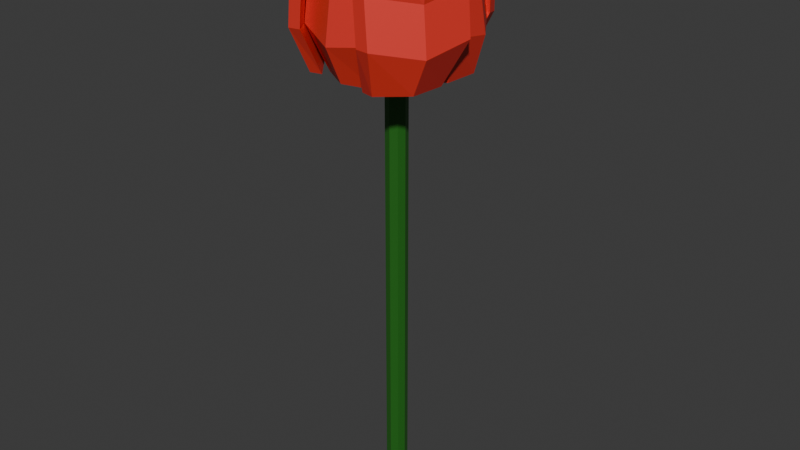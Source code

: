 # Source: Rose.blend  (saved by Blender 4.5.90; exported with 4.5.12 LTS)
import bpy
from mathutils import Matrix  # noqa: F401  (used for matrix-valued properties, if any)

bpy.ops.wm.read_factory_settings(use_empty=True)
scene = bpy.context.scene
scene.name = 'Scene'

# ---- collections
col_collection = bpy.data.collections.new('Collection'); scene.collection.children.link(col_collection)

# ---- materials (node trees are filled in below, after node groups)
mat_material_001 = bpy.data.materials.new('Material.001')
mat_material_002 = bpy.data.materials.new('Material.002')

# ---- material node trees
mat_material_001.use_nodes = True; mat_material_001.node_tree.nodes.clear()
_N = mat_material_001.node_tree.nodes; _L = mat_material_001.node_tree.links
n0 = _N.new('ShaderNodeBsdfPrincipled'); n0.name = 'Principled BSDF'; n0.location = (-200, 100)
n0.inputs[0].default_value = (0.8002, 0.03975, 0.0275, 1.0)
n1 = _N.new('ShaderNodeOutputMaterial'); n1.name = 'Material Output'; n1.location = (200, 100)
_L.new(n0.outputs[0], n1.inputs[0])
n1.is_active_output = True
mat_material_002.use_nodes = True; mat_material_002.node_tree.nodes.clear()
_N = mat_material_002.node_tree.nodes; _L = mat_material_002.node_tree.links
n0 = _N.new('ShaderNodeBsdfPrincipled'); n0.name = 'Principled BSDF'; n0.location = (-200, 100)
n0.inputs[0].default_value = (0.01883, 0.1434, 0.01271, 1.0)
n1 = _N.new('ShaderNodeOutputMaterial'); n1.name = 'Material Output'; n1.location = (200, 100)
_L.new(n0.outputs[0], n1.inputs[0])
n1.is_active_output = True

# ---- world
world_world = bpy.data.worlds.new('World'); scene.world = world_world
world_world.use_nodes = True; world_world.node_tree.nodes.clear()
_N = world_world.node_tree.nodes; _L = world_world.node_tree.links
n0 = _N.new('ShaderNodeOutputWorld'); n0.name = 'World Output'; n0.location = (200, 100)
n1 = _N.new('ShaderNodeBackground'); n1.name = 'Background'; n1.location = (-200, 100)
n1.inputs[0].default_value = (0.05088, 0.05088, 0.05088, 1.0)
_L.new(n1.outputs[0], n0.inputs[0])
n0.is_active_output = True
world_world.color = (0.05088, 0.05088, 0.05088)
world_world.sun_shadow_jitter_overblur = 0.0

# ---- meshes
me_cube_019 = bpy.data.meshes.new('Cube.019')
me_cube_019.from_pydata([(-1.0, -1.0, -1.0), (-1.0, -1.0, 1.0), (-1.0, 1.0, -1.0), (-1.0, 1.0, 1.0), (1.0, -1.0, -1.0), (1.0, -1.0, 1.0), (1.0, 1.0, -1.0), (1.0, 1.0, 1.0), (1.019e-08, 1.342, -1.0), (1.019e-08, 1.342, 1.0), (1.019e-08, -1.342, -1.0), (1.019e-08, -1.342, 1.0), (-1.342, 0.0, -1.0), (-1.342, 0.0, 1.0), (1.342, 0.0, -1.0), (1.342, 0.0, 1.0), (1.019e-08, 0.0, 1.0), (1.019e-08, 0.0, -1.0), (4.513, 8.063, 0.9196), (6.463, 12.19, 1.438), (4.889, 6.376, 0.927), (7.024, 10.43, 1.43), (-3.744, 8.279, 0.9197), (-5.455, 12.51, 1.438), (-4.219, 6.615, 0.9272), (-6.122, 10.78, 1.43), (0.3772, 8.146, 0.9198), (0.4985, 12.41, 1.458), (0.421, 9.822, 0.9123), (0.5443, 14.16, 1.467), (6.403, 10.0, 1.279), (6.966, 8.314, 1.287), (-6.181, 8.658, 1.287), (-5.515, 10.32, 1.279), (0.4752, 11.67, 1.239), (0.4357, 10.14, 1.279), (6.962, 8.313, 1.102), (-6.184, 8.657, 1.103), (-5.518, 10.32, 1.095), (0.4717, 11.66, 1.054), (0.4324, 10.14, 1.095), (6.4, 10.0, 1.095), (-3.362, -2.339, 0.9976), (-4.649, -3.675, 1.371), (-3.657, -1.15, 0.9976), (-5.075, -2.486, 1.36), (2.44, -2.339, 0.9976), (3.726, -3.675, 1.371), (2.743, -1.15, 0.9976), (4.163, -2.486, 1.36), (-0.4562, -2.321, 0.9976), (-0.4562, -3.657, 1.386), (-0.4562, -3.51, 0.9976), (-0.4562, -4.846, 1.397), (-4.649, -2.633, 1.254), (-5.075, -1.444, 1.254), (4.163, -1.444, 1.254), (3.726, -2.633, 1.254), (-0.4562, -3.804, 1.231), (-0.4562, -2.615, 1.254), (-5.075, -2.002, 1.126), (4.163, -2.002, 1.126), (3.726, -3.191, 1.126), (-0.4562, -4.362, 1.102), (-0.4562, -3.174, 1.126), (-4.649, -3.191, 1.126), (0.2126, -1.818, 1.088), (0.6934, -2.939, 1.334), (-0.583, -1.693, 1.088), (-0.1356, -2.894, 1.327), (1.694, 1.698, 1.088), (2.832, 2.136, 1.334), (1.051, 2.185, 1.088), (2.223, 2.704, 1.327), (0.9441, -0.05264, 1.088), (1.754, -0.3938, 1.343), (1.664, -0.3561, 1.088), (2.474, -0.6973, 1.351), (0.06192, -2.673, 1.257), (-0.767, -2.628, 1.257), (1.592, 2.97, 1.257), (2.201, 2.402, 1.257), (1.842, -0.4312, 1.242), (1.122, -0.1277, 1.257), (-0.4288, -2.77, 1.173), (1.93, 2.828, 1.173), (2.539, 2.26, 1.173), (2.181, -0.5737, 1.157), (1.46, -0.2702, 1.173), (0.4002, -2.816, 1.173), (-0.08767, 2.053, 1.076), (-0.5403, 3.056, 1.298), (0.6324, 1.953, 1.076), (0.2086, 3.029, 1.292), (-1.366, -1.145, 1.076), (-2.386, -1.56, 1.298), (-0.778, -1.574, 1.076), (-1.827, -2.062, 1.292), (-0.7184, 0.4471, 1.076), (-1.455, 0.7415, 1.307), (-1.373, 0.709, 1.076), (-2.11, 1.003, 1.313), (0.03402, 2.827, 1.229), (0.7829, 2.8, 1.229), (-1.253, -2.292, 1.229), (-1.811, -1.789, 1.229), (-1.535, 0.7737, 1.215), (-0.8804, 0.5119, 1.229), (0.4752, 2.923, 1.152), (-1.56, -2.169, 1.152), (-2.119, -1.666, 1.152), (-1.843, 0.8968, 1.138), (-1.188, 0.6349, 1.152), (-0.2737, 2.95, 1.152), (3.385, -1.448, 0.9976), (5.063, -2.241, 1.371), (2.353, -2.108, 0.9976), (4.073, -3.025, 1.36), (1.529, 4.049, 0.9976), (2.384, 5.695, 1.371), (0.3063, 3.956, 0.9976), (1.118, 5.729, 1.36), (2.439, 1.299, 0.9976), (3.705, 1.727, 1.386), (3.565, 1.679, 0.9976), (4.831, 2.107, 1.397), (4.075, -2.574, 1.254), (3.086, -3.358, 1.254), (0.1306, 5.395, 1.254), (1.396, 5.361, 1.254), (3.844, 1.773, 1.231), (2.718, 1.393, 1.254), (3.614, -3.179, 1.126), (0.6595, 5.574, 1.126), (1.925, 5.54, 1.126), (4.373, 1.952, 1.102), (3.247, 1.572, 1.126), (4.604, -2.396, 1.126), (-0.05053, 4.382, 0.9976), (-0.2957, 6.221, 1.371), (1.064, 3.874, 0.9976), (0.8998, 5.815, 1.36), (-3.66, -0.1614, 0.9976), (-5.506, -0.3369, 1.371), (-2.918, -1.138, 0.9976), (-4.847, -1.418, 1.36), (-1.845, 2.096, 0.9976), (-2.891, 2.927, 1.386), (-2.775, 2.835, 0.9976), (-3.821, 3.666, 1.397), (0.5202, 5.573, 1.254), (1.716, 5.167, 1.254), (-4.031, -2.067, 1.254), (-4.69, -0.9851, 1.254), (-3.005, 3.018, 1.231), (-2.075, 2.279, 1.254), (1.279, 5.514, 1.126), (-4.468, -1.719, 1.126), (-5.127, -0.6378, 1.126), (-3.442, 3.365, 1.102), (-2.512, 2.626, 1.126), (0.08304, 5.92, 1.126), (4.266, 5.082, 0.959), (6.064, 6.39, 1.407), (4.366, 3.617, 0.959), (6.319, 4.898, 1.394), (-2.584, 6.292, 0.959), (-3.823, 8.137, 1.407), (-3.19, 4.952, 0.959), (-4.587, 6.825, 1.394), (0.8317, 5.667, 0.959), (1.11, 7.244, 1.424), (1.08, 7.07, 0.959), (1.358, 8.648, 1.437), (5.847, 5.16, 1.266), (6.102, 3.668, 1.266), (-4.804, 5.595, 1.266), (-4.04, 6.907, 1.266), (1.141, 7.417, 1.239), (0.893, 6.014, 1.266), (6.218, 4.327, 1.113), (-4.688, 6.254, 1.113), (-3.924, 7.566, 1.113), (1.257, 8.076, 1.084), (1.009, 6.673, 1.113), (5.963, 5.819, 1.113), (2.145, -6.195, 0.959), (2.563, -8.38, 1.407), (0.7773, -5.662, 0.959), (1.105, -7.975, 1.394), (6.158, -0.5135, 0.959), (8.355, -0.1786, 1.407), (5.204, 0.6051, 0.959), (7.494, 1.071, 1.394), (4.138, -3.338, 0.959), (5.446, -4.262, 1.424), (5.302, -4.16, 0.959), (6.61, -5.084, 1.437), (1.543, -7.659, 1.266), (0.08431, -7.254, 1.266), (6.474, 1.792, 1.266), (7.335, 0.5421, 1.266), (5.59, -4.363, 1.239), (4.426, -3.541, 1.266), (0.631, -7.64, 1.113), (7.02, 1.406, 1.113), (7.882, 0.156, 1.113), (6.136, -4.749, 1.084), (4.972, -3.927, 1.113), (2.089, -8.045, 1.113), (-5.849, 1.081, 0.959), (-7.835, 2.081, 1.407), (-4.593, 1.841, 0.959), (-6.626, 2.991, 1.394), (-3.79, -5.563, 0.959), (-4.863, -7.509, 1.407), (-2.321, -5.488, 0.959), (-3.347, -7.588, 1.394), (-4.798, -2.24, 0.959), (-6.327, -2.714, 1.424), (-6.159, -2.662, 0.959), (-7.688, -3.136, 1.437), (-6.642, 2.451, 1.266), (-5.432, 3.36, 1.266), (-2.154, -7.218, 1.266), (-3.67, -7.14, 1.266), (-6.495, -2.766, 1.239), (-5.134, -2.345, 1.266), (-6.072, 3.162, 1.113), (-2.793, -7.417, 1.113), (-4.309, -7.338, 1.113), (-7.134, -2.964, 1.084), (-5.774, -2.543, 1.113), (-7.281, 2.253, 1.113), (-3.67, 7.993, 0.9154), (-4.292, 10.56, 1.447), (-2.017, 7.439, 0.9154), (-2.539, 10.16, 1.431), (-8.102, 1.022, 0.9154), (-10.69, 0.4984, 1.447), (-6.906, -0.2491, 0.9154), (-9.595, -0.9344, 1.431), (-5.869, 4.489, 0.9154), (-7.474, 5.509, 1.468), (-7.297, 5.396, 0.9154), (-8.901, 6.417, 1.483), (-3.04, 9.763, 1.28), (-1.287, 9.367, 1.28), (-8.343, -1.73, 1.28), (-9.437, -0.2974, 1.28), (-7.65, 5.621, 1.247), (-6.222, 4.713, 1.28), (-1.958, 9.794, 1.098), (-9.014, -1.304, 1.098), (-10.11, 0.1289, 1.098), (-8.32, 6.047, 1.064), (-6.892, 5.139, 1.098), (-3.711, 10.19, 1.098), (7.827, -0.4215, 0.9154), (10.22, -1.542, 1.447), (6.361, -1.365, 0.9154), (8.812, -2.662, 1.431), (5.161, 7.396, 0.9154), (6.371, 9.742, 1.447), (3.421, 7.259, 0.9154), (4.569, 9.785, 1.431), (6.469, 3.486, 0.9154), (8.268, 4.099, 1.468), (8.07, 4.032, 0.9154), (9.87, 4.645, 1.483), (8.814, -2.021, 1.28), (7.408, -3.141, 1.28), (3.165, 9.307, 1.28), (4.967, 9.263, 1.28), (8.466, 4.167, 1.247), (6.864, 3.621, 1.28), (8.16, -2.884, 1.098), (3.917, 9.563, 1.098), (5.719, 9.52, 1.098), (9.218, 4.423, 1.064), (7.617, 3.877, 1.098), (9.566, -1.764, 1.098), (-4.943, -5.959, 0.9154), (-7.061, -8.412, 1.447), (-5.081, -4.222, 0.9154), (-7.383, -6.644, 1.431), (3.206, -7.31, 0.9154), (4.7, -10.36, 1.447), (3.908, -5.711, 0.9154), (5.591, -8.794, 1.431), (-0.8578, -6.611, 0.9154), (-1.169, -9.364, 1.468), (-1.134, -8.28, 0.9154), (-1.445, -11.03, 1.483), (-6.819, -6.949, 1.28), (-7.141, -5.181, 1.28), (5.833, -7.331, 1.28), (4.943, -8.898, 1.28), (-1.203, -9.57, 1.247), (-0.9262, -7.901, 1.28), (-7.27, -5.965, 1.098), (5.703, -8.115, 1.098), (4.813, -9.682, 1.098), (-1.333, -10.35, 1.064), (-1.056, -8.685, 1.098), (-6.949, -7.733, 1.098), (4.232, -9.182, 0.9156), (6.251, -11.68, 1.447), (2.53, -8.804, 0.9158), (4.465, -11.47, 1.432), (7.916, -1.79, 0.9153), (11.57, -1.011, 1.447), (6.594, -0.6492, 0.9155), (10.33, 0.3008, 1.431), (6.055, -5.469, 0.9155), (8.894, -6.329, 1.468), (7.569, -6.223, 0.9153), (10.41, -7.084, 1.483), (4.905, -11.02, 1.281), (3.121, -10.8, 1.281), (8.986, 0.9656, 1.28), (10.22, -0.3459, 1.28), (9.056, -6.417, 1.247), (7.545, -5.663, 1.28), (3.812, -11.16, 1.098), (9.677, 0.615, 1.098), (10.91, -0.6965, 1.098), (9.747, -6.768, 1.063), (8.237, -6.014, 1.098), (5.597, -11.37, 1.098), (-9.251, 0.08988, 0.9173), (-12.62, 0.7304, 1.445), (-7.807, 1.061, 0.9208), (-11.21, 1.889, 1.432), (-6.432, -7.674, 0.9161), (-8.554, -10.48, 1.443), (-4.698, -7.503, 0.9194), (-6.726, -10.47, 1.43), (-7.816, -3.79, 0.9168), (-10.6, -4.889, 1.464), (-9.403, -4.366, 0.9133), (-12.21, -5.477, 1.476), (-10.93, 1.372, 1.281), (-9.549, 2.517, 1.284), (-5.061, -9.844, 1.282), (-6.86, -9.835, 1.279), (-10.4, -4.779, 1.244), (-8.869, -4.231, 1.28), (-9.964, 2.396, 1.101), (-5.476, -9.965, 1.099), (-7.276, -9.956, 1.095), (-10.81, -4.9, 1.059), (-9.284, -4.352, 1.096), (-11.34, 1.25, 1.097)], [], [(12, 13, 3, 2), (8, 9, 7, 6), (14, 15, 5, 4), (10, 11, 1, 0), (17, 14, 4, 10), (16, 13, 1, 11), (15, 16, 11, 5), (12, 17, 10, 0), (4, 5, 11, 10), (2, 3, 9, 8), (2, 8, 17, 12), (7, 9, 16, 15), (9, 3, 13, 16), (8, 6, 14, 17), (6, 7, 15, 14), (0, 1, 13, 12), (30, 19, 21, 31), (35, 27, 25, 32), (32, 25, 23, 33), (34, 29, 19, 30), (26, 24, 22, 28), (27, 21, 19, 29), (25, 27, 29, 23), (20, 26, 28, 18), (33, 23, 29, 34), (31, 21, 27, 35), (36, 31, 35, 40), (38, 33, 34, 39), (39, 34, 30, 41), (37, 32, 33, 38), (40, 35, 32, 37), (41, 30, 31, 36), (18, 41, 36, 20), (26, 40, 37, 24), (24, 37, 38, 22), (28, 39, 41, 18), (22, 38, 39, 28), (20, 36, 40, 26), (54, 43, 45, 55), (59, 51, 49, 56), (56, 49, 47, 57), (58, 53, 43, 54), (50, 48, 46, 52), (51, 45, 43, 53), (49, 51, 53, 47), (44, 50, 52, 42), (57, 47, 53, 58), (55, 45, 51, 59), (60, 55, 59, 64), (62, 57, 58, 63), (63, 58, 54, 65), (61, 56, 57, 62), (64, 59, 56, 61), (65, 54, 55, 60), (42, 65, 60, 44), (50, 64, 61, 48), (48, 61, 62, 46), (52, 63, 65, 42), (46, 62, 63, 52), (44, 60, 64, 50), (78, 67, 69, 79), (83, 75, 73, 80), (80, 73, 71, 81), (82, 77, 67, 78), (74, 72, 70, 76), (75, 69, 67, 77), (73, 75, 77, 71), (68, 74, 76, 66), (81, 71, 77, 82), (79, 69, 75, 83), (84, 79, 83, 88), (86, 81, 82, 87), (87, 82, 78, 89), (85, 80, 81, 86), (88, 83, 80, 85), (89, 78, 79, 84), (66, 89, 84, 68), (74, 88, 85, 72), (72, 85, 86, 70), (76, 87, 89, 66), (70, 86, 87, 76), (68, 84, 88, 74), (102, 91, 93, 103), (107, 99, 97, 104), (104, 97, 95, 105), (106, 101, 91, 102), (98, 96, 94, 100), (99, 93, 91, 101), (97, 99, 101, 95), (92, 98, 100, 90), (105, 95, 101, 106), (103, 93, 99, 107), (108, 103, 107, 112), (110, 105, 106, 111), (111, 106, 102, 113), (109, 104, 105, 110), (112, 107, 104, 109), (113, 102, 103, 108), (90, 113, 108, 92), (98, 112, 109, 96), (96, 109, 110, 94), (100, 111, 113, 90), (94, 110, 111, 100), (92, 108, 112, 98), (126, 115, 117, 127), (131, 123, 121, 128), (128, 121, 119, 129), (130, 125, 115, 126), (122, 120, 118, 124), (123, 117, 115, 125), (121, 123, 125, 119), (116, 122, 124, 114), (129, 119, 125, 130), (127, 117, 123, 131), (132, 127, 131, 136), (134, 129, 130, 135), (135, 130, 126, 137), (133, 128, 129, 134), (136, 131, 128, 133), (137, 126, 127, 132), (114, 137, 132, 116), (122, 136, 133, 120), (120, 133, 134, 118), (124, 135, 137, 114), (118, 134, 135, 124), (116, 132, 136, 122), (150, 139, 141, 151), (155, 147, 145, 152), (152, 145, 143, 153), (154, 149, 139, 150), (146, 144, 142, 148), (147, 141, 139, 149), (145, 147, 149, 143), (140, 146, 148, 138), (153, 143, 149, 154), (151, 141, 147, 155), (156, 151, 155, 160), (158, 153, 154, 159), (159, 154, 150, 161), (157, 152, 153, 158), (160, 155, 152, 157), (161, 150, 151, 156), (138, 161, 156, 140), (146, 160, 157, 144), (144, 157, 158, 142), (148, 159, 161, 138), (142, 158, 159, 148), (140, 156, 160, 146), (174, 163, 165, 175), (179, 171, 169, 176), (176, 169, 167, 177), (178, 173, 163, 174), (170, 168, 166, 172), (171, 165, 163, 173), (169, 171, 173, 167), (164, 170, 172, 162), (177, 167, 173, 178), (175, 165, 171, 179), (180, 175, 179, 184), (182, 177, 178, 183), (183, 178, 174, 185), (181, 176, 177, 182), (184, 179, 176, 181), (185, 174, 175, 180), (162, 185, 180, 164), (170, 184, 181, 168), (168, 181, 182, 166), (172, 183, 185, 162), (166, 182, 183, 172), (164, 180, 184, 170), (198, 187, 189, 199), (203, 195, 193, 200), (200, 193, 191, 201), (202, 197, 187, 198), (194, 192, 190, 196), (195, 189, 187, 197), (193, 195, 197, 191), (188, 194, 196, 186), (201, 191, 197, 202), (199, 189, 195, 203), (204, 199, 203, 208), (206, 201, 202, 207), (207, 202, 198, 209), (205, 200, 201, 206), (208, 203, 200, 205), (209, 198, 199, 204), (186, 209, 204, 188), (194, 208, 205, 192), (192, 205, 206, 190), (196, 207, 209, 186), (190, 206, 207, 196), (188, 204, 208, 194), (222, 211, 213, 223), (227, 219, 217, 224), (224, 217, 215, 225), (226, 221, 211, 222), (218, 216, 214, 220), (219, 213, 211, 221), (217, 219, 221, 215), (212, 218, 220, 210), (225, 215, 221, 226), (223, 213, 219, 227), (228, 223, 227, 232), (230, 225, 226, 231), (231, 226, 222, 233), (229, 224, 225, 230), (232, 227, 224, 229), (233, 222, 223, 228), (210, 233, 228, 212), (218, 232, 229, 216), (216, 229, 230, 214), (220, 231, 233, 210), (214, 230, 231, 220), (212, 228, 232, 218), (246, 235, 237, 247), (251, 243, 241, 248), (248, 241, 239, 249), (250, 245, 235, 246), (242, 240, 238, 244), (243, 237, 235, 245), (241, 243, 245, 239), (236, 242, 244, 234), (249, 239, 245, 250), (247, 237, 243, 251), (252, 247, 251, 256), (254, 249, 250, 255), (255, 250, 246, 257), (253, 248, 249, 254), (256, 251, 248, 253), (257, 246, 247, 252), (234, 257, 252, 236), (242, 256, 253, 240), (240, 253, 254, 238), (244, 255, 257, 234), (238, 254, 255, 244), (236, 252, 256, 242), (270, 259, 261, 271), (275, 267, 265, 272), (272, 265, 263, 273), (274, 269, 259, 270), (266, 264, 262, 268), (267, 261, 259, 269), (265, 267, 269, 263), (260, 266, 268, 258), (273, 263, 269, 274), (271, 261, 267, 275), (276, 271, 275, 280), (278, 273, 274, 279), (279, 274, 270, 281), (277, 272, 273, 278), (280, 275, 272, 277), (281, 270, 271, 276), (258, 281, 276, 260), (266, 280, 277, 264), (264, 277, 278, 262), (268, 279, 281, 258), (262, 278, 279, 268), (260, 276, 280, 266), (294, 283, 285, 295), (299, 291, 289, 296), (296, 289, 287, 297), (298, 293, 283, 294), (290, 288, 286, 292), (291, 285, 283, 293), (289, 291, 293, 287), (284, 290, 292, 282), (297, 287, 293, 298), (295, 285, 291, 299), (300, 295, 299, 304), (302, 297, 298, 303), (303, 298, 294, 305), (301, 296, 297, 302), (304, 299, 296, 301), (305, 294, 295, 300), (282, 305, 300, 284), (290, 304, 301, 288), (288, 301, 302, 286), (292, 303, 305, 282), (286, 302, 303, 292), (284, 300, 304, 290), (318, 307, 309, 319), (323, 315, 313, 320), (320, 313, 311, 321), (322, 317, 307, 318), (314, 312, 310, 316), (315, 309, 307, 317), (313, 315, 317, 311), (308, 314, 316, 306), (321, 311, 317, 322), (319, 309, 315, 323), (324, 319, 323, 328), (326, 321, 322, 327), (327, 322, 318, 329), (325, 320, 321, 326), (328, 323, 320, 325), (329, 318, 319, 324), (306, 329, 324, 308), (314, 328, 325, 312), (312, 325, 326, 310), (316, 327, 329, 306), (310, 326, 327, 316), (308, 324, 328, 314), (342, 331, 333, 343), (347, 339, 337, 344), (344, 337, 335, 345), (346, 341, 331, 342), (338, 336, 334, 340), (339, 333, 331, 341), (337, 339, 341, 335), (332, 338, 340, 330), (345, 335, 341, 346), (343, 333, 339, 347), (348, 343, 347, 352), (350, 345, 346, 351), (351, 346, 342, 353), (349, 344, 345, 350), (352, 347, 344, 349), (353, 342, 343, 348), (330, 353, 348, 332), (338, 352, 349, 336), (336, 349, 350, 334), (340, 351, 353, 330), (334, 350, 351, 340), (332, 348, 352, 338)])
me_cube_019.polygons.foreach_set('material_index', [1, 1, 1, 1, 1, 0, 0, 1, 1, 1, 1, 0, 0, 1, 1, 1, 0, 0, 0, 0, 0, 0, 0, 0, 0, 0, 0, 0, 0, 0, 0, 0, 0, 0, 0, 0, 0, 0, 0, 0, 0, 0, 0, 0, 0, 0, 0, 0, 0, 0, 0, 0, 0, 0, 0, 0, 0, 0, 0, 0, 0, 0, 0, 0, 0, 0, 0, 0, 0, 0, 0, 0, 0, 0, 0, 0, 0, 0, 0, 0, 0, 0, 0, 0, 0, 0, 0, 0, 0, 0, 0, 0, 0, 0, 0, 0, 0, 0, 0, 0, 0, 0, 0, 0, 0, 0, 0, 0, 0, 0, 0, 0, 0, 0, 0, 0, 0, 0, 0, 0, 0, 0, 0, 0, 0, 0, 0, 0, 0, 0, 0, 0, 0, 0, 0, 0, 0, 0, 0, 0, 0, 0, 0, 0, 0, 0, 0, 0, 0, 0, 0, 0, 0, 0, 0, 0, 0, 0, 0, 0, 0, 0, 0, 0, 0, 0, 0, 0, 0, 0, 0, 0, 0, 0, 0, 0, 0, 0, 0, 0, 0, 0, 0, 0, 0, 0, 0, 0, 0, 0, 0, 0, 0, 0, 0, 0, 0, 0, 0, 0, 0, 0, 0, 0, 0, 0, 0, 0, 0, 0, 0, 0, 0, 0, 0, 0, 0, 0, 0, 0, 0, 0, 0, 0, 0, 0, 0, 0, 0, 0, 0, 0, 0, 0, 0, 0, 0, 0, 0, 0, 0, 0, 0, 0, 0, 0, 0, 0, 0, 0, 0, 0, 0, 0, 0, 0, 0, 0, 0, 0, 0, 0, 0, 0, 0, 0, 0, 0, 0, 0, 0, 0, 0, 0, 0, 0, 0, 0, 0, 0, 0, 0, 0, 0, 0, 0, 0, 0, 0, 0, 0, 0, 0, 0, 0, 0, 0, 0, 0, 0, 0, 0, 0, 0, 0, 0, 0, 0, 0, 0, 0, 0, 0, 0, 0, 0, 0, 0, 0, 0, 0, 0, 0, 0])
_uv = me_cube_019.uv_layers.new(name='UVMap')
_uv.uv.foreach_set('vector', [0.375, 0.125, 0.625, 0.125, 0.625, 0.25, 0.375, 0.25, 0.375, 0.375, 0.625, 0.375, 0.625, 0.5, 0.375, 0.5, 0.375, 0.625, 0.625, 0.625, 0.625, 0.75, 0.375, 0.75, 0.375, 0.875, 0.625, 0.875, 0.625, 1.0, 0.375, 1.0, 0.25, 0.625, 0.375, 0.625, 0.375, 0.75, 0.25, 0.75, 0.75, 0.625, 0.875, 0.625, 0.875, 0.75, 0.75, 0.75, 0.625, 0.625, 0.75, 0.625, 0.75, 0.75, 0.625, 0.75, 0.125, 0.625, 0.25, 0.625, 0.25, 0.75, 0.125, 0.75, 0.375, 0.75, 0.625, 0.75, 0.625, 0.875, 0.375, 0.875, 0.375, 0.25, 0.625, 0.25, 0.625, 0.375, 0.375, 0.375, 0.125, 0.5, 0.25, 0.5, 0.25, 0.625, 0.125, 0.625, 0.625, 0.5, 0.75, 0.5, 0.75, 0.625, 0.625, 0.625, 0.75, 0.5, 0.875, 0.5, 0.875, 0.625, 0.75, 0.625, 0.25, 0.5, 0.375, 0.5, 0.375, 0.625, 0.25, 0.625, 0.375, 0.5, 0.625, 0.5, 0.625, 0.625, 0.375, 0.625, 0.375, 0.0, 0.625, 0.0, 0.625, 0.125, 0.375, 0.125, 0.5402, 0.0, 0.625, 0.0, 0.625, 0.25, 0.5402, 0.25, 0.5402, 0.375, 0.625, 0.375, 0.625, 0.5, 0.5402, 0.5, 0.5402, 0.5, 0.625, 0.5, 0.625, 0.75, 0.5402, 0.75, 0.5402, 0.875, 0.625, 0.875, 0.625, 1.0, 0.5402, 1.0, 0.25, 0.5, 0.375, 0.5, 0.375, 0.75, 0.25, 0.75, 0.75, 0.5, 0.875, 0.5, 0.875, 0.75, 0.75, 0.75, 0.625, 0.5, 0.75, 0.5, 0.75, 0.75, 0.625, 0.75, 0.125, 0.5, 0.25, 0.5, 0.25, 0.75, 0.125, 0.75, 0.5402, 0.75, 0.625, 0.75, 0.625, 0.875, 0.5402, 0.875, 0.5402, 0.25, 0.625, 0.25, 0.625, 0.375, 0.5402, 0.375, 0.4576, 0.25, 0.5402, 0.25, 0.5402, 0.375, 0.4576, 0.375, 0.4576, 0.75, 0.5402, 0.75, 0.5402, 0.875, 0.4576, 0.875, 0.4576, 0.875, 0.5402, 0.875, 0.5402, 1.0, 0.4576, 1.0, 0.4576, 0.5, 0.5402, 0.5, 0.5402, 0.75, 0.4576, 0.75, 0.4576, 0.375, 0.5402, 0.375, 0.5402, 0.5, 0.4576, 0.5, 0.4576, 0.0, 0.5402, 0.0, 0.5402, 0.25, 0.4576, 0.25, 0.375, 0.0, 0.4576, 0.0, 0.4576, 0.25, 0.375, 0.25, 0.375, 0.375, 0.4576, 0.375, 0.4576, 0.5, 0.375, 0.5, 0.375, 0.5, 0.4576, 0.5, 0.4576, 0.75, 0.375, 0.75, 0.375, 0.875, 0.4576, 0.875, 0.4576, 1.0, 0.375, 1.0, 0.375, 0.75, 0.4576, 0.75, 0.4576, 0.875, 0.375, 0.875, 0.375, 0.25, 0.4576, 0.25, 0.4576, 0.375, 0.375, 0.375, 0.5402, 0.0, 0.625, 0.0, 0.625, 0.25, 0.5402, 0.25, 0.5402, 0.375, 0.625, 0.375, 0.625, 0.5, 0.5402, 0.5, 0.5402, 0.5, 0.625, 0.5, 0.625, 0.75, 0.5402, 0.75, 0.5402, 0.875, 0.625, 0.875, 0.625, 1.0, 0.5402, 1.0, 0.25, 0.5, 0.375, 0.5, 0.375, 0.75, 0.25, 0.75, 0.75, 0.5, 0.875, 0.5, 0.875, 0.75, 0.75, 0.75, 0.625, 0.5, 0.75, 0.5, 0.75, 0.75, 0.625, 0.75, 0.125, 0.5, 0.25, 0.5, 0.25, 0.75, 0.125, 0.75, 0.5402, 0.75, 0.625, 0.75, 0.625, 0.875, 0.5402, 0.875, 0.5402, 0.25, 0.625, 0.25, 0.625, 0.375, 0.5402, 0.375, 0.4576, 0.25, 0.5402, 0.25, 0.5402, 0.375, 0.4576, 0.375, 0.4576, 0.75, 0.5402, 0.75, 0.5402, 0.875, 0.4576, 0.875, 0.4576, 0.875, 0.5402, 0.875, 0.5402, 1.0, 0.4576, 1.0, 0.4576, 0.5, 0.5402, 0.5, 0.5402, 0.75, 0.4576, 0.75, 0.4576, 0.375, 0.5402, 0.375, 0.5402, 0.5, 0.4576, 0.5, 0.4576, 0.0, 0.5402, 0.0, 0.5402, 0.25, 0.4576, 0.25, 0.375, 0.0, 0.4576, 0.0, 0.4576, 0.25, 0.375, 0.25, 0.375, 0.375, 0.4576, 0.375, 0.4576, 0.5, 0.375, 0.5, 0.375, 0.5, 0.4576, 0.5, 0.4576, 0.75, 0.375, 0.75, 0.375, 0.875, 0.4576, 0.875, 0.4576, 1.0, 0.375, 1.0, 0.375, 0.75, 0.4576, 0.75, 0.4576, 0.875, 0.375, 0.875, 0.375, 0.25, 0.4576, 0.25, 0.4576, 0.375, 0.375, 0.375, 0.5402, 0.0, 0.625, 0.0, 0.625, 0.25, 0.5402, 0.25, 0.5402, 0.375, 0.625, 0.375, 0.625, 0.5, 0.5402, 0.5, 0.5402, 0.5, 0.625, 0.5, 0.625, 0.75, 0.5402, 0.75, 0.5402, 0.875, 0.625, 0.875, 0.625, 1.0, 0.5402, 1.0, 0.25, 0.5, 0.375, 0.5, 0.375, 0.75, 0.25, 0.75, 0.75, 0.5, 0.875, 0.5, 0.875, 0.75, 0.75, 0.75, 0.625, 0.5, 0.75, 0.5, 0.75, 0.75, 0.625, 0.75, 0.125, 0.5, 0.25, 0.5, 0.25, 0.75, 0.125, 0.75, 0.5402, 0.75, 0.625, 0.75, 0.625, 0.875, 0.5402, 0.875, 0.5402, 0.25, 0.625, 0.25, 0.625, 0.375, 0.5402, 0.375, 0.4576, 0.25, 0.5402, 0.25, 0.5402, 0.375, 0.4576, 0.375, 0.4576, 0.75, 0.5402, 0.75, 0.5402, 0.875, 0.4576, 0.875, 0.4576, 0.875, 0.5402, 0.875, 0.5402, 1.0, 0.4576, 1.0, 0.4576, 0.5, 0.5402, 0.5, 0.5402, 0.75, 0.4576, 0.75, 0.4576, 0.375, 0.5402, 0.375, 0.5402, 0.5, 0.4576, 0.5, 0.4576, 0.0, 0.5402, 0.0, 0.5402, 0.25, 0.4576, 0.25, 0.375, 0.0, 0.4576, 0.0, 0.4576, 0.25, 0.375, 0.25, 0.375, 0.375, 0.4576, 0.375, 0.4576, 0.5, 0.375, 0.5, 0.375, 0.5, 0.4576, 0.5, 0.4576, 0.75, 0.375, 0.75, 0.375, 0.875, 0.4576, 0.875, 0.4576, 1.0, 0.375, 1.0, 0.375, 0.75, 0.4576, 0.75, 0.4576, 0.875, 0.375, 0.875, 0.375, 0.25, 0.4576, 0.25, 0.4576, 0.375, 0.375, 0.375, 0.5402, 0.0, 0.625, 0.0, 0.625, 0.25, 0.5402, 0.25, 0.5402, 0.375, 0.625, 0.375, 0.625, 0.5, 0.5402, 0.5, 0.5402, 0.5, 0.625, 0.5, 0.625, 0.75, 0.5402, 0.75, 0.5402, 0.875, 0.625, 0.875, 0.625, 1.0, 0.5402, 1.0, 0.25, 0.5, 0.375, 0.5, 0.375, 0.75, 0.25, 0.75, 0.75, 0.5, 0.875, 0.5, 0.875, 0.75, 0.75, 0.75, 0.625, 0.5, 0.75, 0.5, 0.75, 0.75, 0.625, 0.75, 0.125, 0.5, 0.25, 0.5, 0.25, 0.75, 0.125, 0.75, 0.5402, 0.75, 0.625, 0.75, 0.625, 0.875, 0.5402, 0.875, 0.5402, 0.25, 0.625, 0.25, 0.625, 0.375, 0.5402, 0.375, 0.4576, 0.25, 0.5402, 0.25, 0.5402, 0.375, 0.4576, 0.375, 0.4576, 0.75, 0.5402, 0.75, 0.5402, 0.875, 0.4576, 0.875, 0.4576, 0.875, 0.5402, 0.875, 0.5402, 1.0, 0.4576, 1.0, 0.4576, 0.5, 0.5402, 0.5, 0.5402, 0.75, 0.4576, 0.75, 0.4576, 0.375, 0.5402, 0.375, 0.5402, 0.5, 0.4576, 0.5, 0.4576, 0.0, 0.5402, 0.0, 0.5402, 0.25, 0.4576, 0.25, 0.375, 0.0, 0.4576, 0.0, 0.4576, 0.25, 0.375, 0.25, 0.375, 0.375, 0.4576, 0.375, 0.4576, 0.5, 0.375, 0.5, 0.375, 0.5, 0.4576, 0.5, 0.4576, 0.75, 0.375, 0.75, 0.375, 0.875, 0.4576, 0.875, 0.4576, 1.0, 0.375, 1.0, 0.375, 0.75, 0.4576, 0.75, 0.4576, 0.875, 0.375, 0.875, 0.375, 0.25, 0.4576, 0.25, 0.4576, 0.375, 0.375, 0.375, 0.5402, 0.0, 0.625, 0.0, 0.625, 0.25, 0.5402, 0.25, 0.5402, 0.375, 0.625, 0.375, 0.625, 0.5, 0.5402, 0.5, 0.5402, 0.5, 0.625, 0.5, 0.625, 0.75, 0.5402, 0.75, 0.5402, 0.875, 0.625, 0.875, 0.625, 1.0, 0.5402, 1.0, 0.25, 0.5, 0.375, 0.5, 0.375, 0.75, 0.25, 0.75, 0.75, 0.5, 0.875, 0.5, 0.875, 0.75, 0.75, 0.75, 0.625, 0.5, 0.75, 0.5, 0.75, 0.75, 0.625, 0.75, 0.125, 0.5, 0.25, 0.5, 0.25, 0.75, 0.125, 0.75, 0.5402, 0.75, 0.625, 0.75, 0.625, 0.875, 0.5402, 0.875, 0.5402, 0.25, 0.625, 0.25, 0.625, 0.375, 0.5402, 0.375, 0.4576, 0.25, 0.5402, 0.25, 0.5402, 0.375, 0.4576, 0.375, 0.4576, 0.75, 0.5402, 0.75, 0.5402, 0.875, 0.4576, 0.875, 0.4576, 0.875, 0.5402, 0.875, 0.5402, 1.0, 0.4576, 1.0, 0.4576, 0.5, 0.5402, 0.5, 0.5402, 0.75, 0.4576, 0.75, 0.4576, 0.375, 0.5402, 0.375, 0.5402, 0.5, 0.4576, 0.5, 0.4576, 0.0, 0.5402, 0.0, 0.5402, 0.25, 0.4576, 0.25, 0.375, 0.0, 0.4576, 0.0, 0.4576, 0.25, 0.375, 0.25, 0.375, 0.375, 0.4576, 0.375, 0.4576, 0.5, 0.375, 0.5, 0.375, 0.5, 0.4576, 0.5, 0.4576, 0.75, 0.375, 0.75, 0.375, 0.875, 0.4576, 0.875, 0.4576, 1.0, 0.375, 1.0, 0.375, 0.75, 0.4576, 0.75, 0.4576, 0.875, 0.375, 0.875, 0.375, 0.25, 0.4576, 0.25, 0.4576, 0.375, 0.375, 0.375, 0.5402, 0.0, 0.625, 0.0, 0.625, 0.25, 0.5402, 0.25, 0.5402, 0.375, 0.625, 0.375, 0.625, 0.5, 0.5402, 0.5, 0.5402, 0.5, 0.625, 0.5, 0.625, 0.75, 0.5402, 0.75, 0.5402, 0.875, 0.625, 0.875, 0.625, 1.0, 0.5402, 1.0, 0.25, 0.5, 0.375, 0.5, 0.375, 0.75, 0.25, 0.75, 0.75, 0.5, 0.875, 0.5, 0.875, 0.75, 0.75, 0.75, 0.625, 0.5, 0.75, 0.5, 0.75, 0.75, 0.625, 0.75, 0.125, 0.5, 0.25, 0.5, 0.25, 0.75, 0.125, 0.75, 0.5402, 0.75, 0.625, 0.75, 0.625, 0.875, 0.5402, 0.875, 0.5402, 0.25, 0.625, 0.25, 0.625, 0.375, 0.5402, 0.375, 0.4576, 0.25, 0.5402, 0.25, 0.5402, 0.375, 0.4576, 0.375, 0.4576, 0.75, 0.5402, 0.75, 0.5402, 0.875, 0.4576, 0.875, 0.4576, 0.875, 0.5402, 0.875, 0.5402, 1.0, 0.4576, 1.0, 0.4576, 0.5, 0.5402, 0.5, 0.5402, 0.75, 0.4576, 0.75, 0.4576, 0.375, 0.5402, 0.375, 0.5402, 0.5, 0.4576, 0.5, 0.4576, 0.0, 0.5402, 0.0, 0.5402, 0.25, 0.4576, 0.25, 0.375, 0.0, 0.4576, 0.0, 0.4576, 0.25, 0.375, 0.25, 0.375, 0.375, 0.4576, 0.375, 0.4576, 0.5, 0.375, 0.5, 0.375, 0.5, 0.4576, 0.5, 0.4576, 0.75, 0.375, 0.75, 0.375, 0.875, 0.4576, 0.875, 0.4576, 1.0, 0.375, 1.0, 0.375, 0.75, 0.4576, 0.75, 0.4576, 0.875, 0.375, 0.875, 0.375, 0.25, 0.4576, 0.25, 0.4576, 0.375, 0.375, 0.375, 0.5402, 0.0, 0.625, 0.0, 0.625, 0.25, 0.5402, 0.25, 0.5402, 0.375, 0.625, 0.375, 0.625, 0.5, 0.5402, 0.5, 0.5402, 0.5, 0.625, 0.5, 0.625, 0.75, 0.5402, 0.75, 0.5402, 0.875, 0.625, 0.875, 0.625, 1.0, 0.5402, 1.0, 0.25, 0.5, 0.375, 0.5, 0.375, 0.75, 0.25, 0.75, 0.75, 0.5, 0.875, 0.5, 0.875, 0.75, 0.75, 0.75, 0.625, 0.5, 0.75, 0.5, 0.75, 0.75, 0.625, 0.75, 0.125, 0.5, 0.25, 0.5, 0.25, 0.75, 0.125, 0.75, 0.5402, 0.75, 0.625, 0.75, 0.625, 0.875, 0.5402, 0.875, 0.5402, 0.25, 0.625, 0.25, 0.625, 0.375, 0.5402, 0.375, 0.4576, 0.25, 0.5402, 0.25, 0.5402, 0.375, 0.4576, 0.375, 0.4576, 0.75, 0.5402, 0.75, 0.5402, 0.875, 0.4576, 0.875, 0.4576, 0.875, 0.5402, 0.875, 0.5402, 1.0, 0.4576, 1.0, 0.4576, 0.5, 0.5402, 0.5, 0.5402, 0.75, 0.4576, 0.75, 0.4576, 0.375, 0.5402, 0.375, 0.5402, 0.5, 0.4576, 0.5, 0.4576, 0.0, 0.5402, 0.0, 0.5402, 0.25, 0.4576, 0.25, 0.375, 0.0, 0.4576, 0.0, 0.4576, 0.25, 0.375, 0.25, 0.375, 0.375, 0.4576, 0.375, 0.4576, 0.5, 0.375, 0.5, 0.375, 0.5, 0.4576, 0.5, 0.4576, 0.75, 0.375, 0.75, 0.375, 0.875, 0.4576, 0.875, 0.4576, 1.0, 0.375, 1.0, 0.375, 0.75, 0.4576, 0.75, 0.4576, 0.875, 0.375, 0.875, 0.375, 0.25, 0.4576, 0.25, 0.4576, 0.375, 0.375, 0.375, 0.5402, 0.0, 0.625, 0.0, 0.625, 0.25, 0.5402, 0.25, 0.5402, 0.375, 0.625, 0.375, 0.625, 0.5, 0.5402, 0.5, 0.5402, 0.5, 0.625, 0.5, 0.625, 0.75, 0.5402, 0.75, 0.5402, 0.875, 0.625, 0.875, 0.625, 1.0, 0.5402, 1.0, 0.25, 0.5, 0.375, 0.5, 0.375, 0.75, 0.25, 0.75, 0.75, 0.5, 0.875, 0.5, 0.875, 0.75, 0.75, 0.75, 0.625, 0.5, 0.75, 0.5, 0.75, 0.75, 0.625, 0.75, 0.125, 0.5, 0.25, 0.5, 0.25, 0.75, 0.125, 0.75, 0.5402, 0.75, 0.625, 0.75, 0.625, 0.875, 0.5402, 0.875, 0.5402, 0.25, 0.625, 0.25, 0.625, 0.375, 0.5402, 0.375, 0.4576, 0.25, 0.5402, 0.25, 0.5402, 0.375, 0.4576, 0.375, 0.4576, 0.75, 0.5402, 0.75, 0.5402, 0.875, 0.4576, 0.875, 0.4576, 0.875, 0.5402, 0.875, 0.5402, 1.0, 0.4576, 1.0, 0.4576, 0.5, 0.5402, 0.5, 0.5402, 0.75, 0.4576, 0.75, 0.4576, 0.375, 0.5402, 0.375, 0.5402, 0.5, 0.4576, 0.5, 0.4576, 0.0, 0.5402, 0.0, 0.5402, 0.25, 0.4576, 0.25, 0.375, 0.0, 0.4576, 0.0, 0.4576, 0.25, 0.375, 0.25, 0.375, 0.375, 0.4576, 0.375, 0.4576, 0.5, 0.375, 0.5, 0.375, 0.5, 0.4576, 0.5, 0.4576, 0.75, 0.375, 0.75, 0.375, 0.875, 0.4576, 0.875, 0.4576, 1.0, 0.375, 1.0, 0.375, 0.75, 0.4576, 0.75, 0.4576, 0.875, 0.375, 0.875, 0.375, 0.25, 0.4576, 0.25, 0.4576, 0.375, 0.375, 0.375, 0.5402, 0.0, 0.625, 0.0, 0.625, 0.25, 0.5402, 0.25, 0.5402, 0.375, 0.625, 0.375, 0.625, 0.5, 0.5402, 0.5, 0.5402, 0.5, 0.625, 0.5, 0.625, 0.75, 0.5402, 0.75, 0.5402, 0.875, 0.625, 0.875, 0.625, 1.0, 0.5402, 1.0, 0.25, 0.5, 0.375, 0.5, 0.375, 0.75, 0.25, 0.75, 0.75, 0.5, 0.875, 0.5, 0.875, 0.75, 0.75, 0.75, 0.625, 0.5, 0.75, 0.5, 0.75, 0.75, 0.625, 0.75, 0.125, 0.5, 0.25, 0.5, 0.25, 0.75, 0.125, 0.75, 0.5402, 0.75, 0.625, 0.75, 0.625, 0.875, 0.5402, 0.875, 0.5402, 0.25, 0.625, 0.25, 0.625, 0.375, 0.5402, 0.375, 0.4576, 0.25, 0.5402, 0.25, 0.5402, 0.375, 0.4576, 0.375, 0.4576, 0.75, 0.5402, 0.75, 0.5402, 0.875, 0.4576, 0.875, 0.4576, 0.875, 0.5402, 0.875, 0.5402, 1.0, 0.4576, 1.0, 0.4576, 0.5, 0.5402, 0.5, 0.5402, 0.75, 0.4576, 0.75, 0.4576, 0.375, 0.5402, 0.375, 0.5402, 0.5, 0.4576, 0.5, 0.4576, 0.0, 0.5402, 0.0, 0.5402, 0.25, 0.4576, 0.25, 0.375, 0.0, 0.4576, 0.0, 0.4576, 0.25, 0.375, 0.25, 0.375, 0.375, 0.4576, 0.375, 0.4576, 0.5, 0.375, 0.5, 0.375, 0.5, 0.4576, 0.5, 0.4576, 0.75, 0.375, 0.75, 0.375, 0.875, 0.4576, 0.875, 0.4576, 1.0, 0.375, 1.0, 0.375, 0.75, 0.4576, 0.75, 0.4576, 0.875, 0.375, 0.875, 0.375, 0.25, 0.4576, 0.25, 0.4576, 0.375, 0.375, 0.375, 0.5402, 0.0, 0.625, 0.0, 0.625, 0.25, 0.5402, 0.25, 0.5402, 0.375, 0.625, 0.375, 0.625, 0.5, 0.5402, 0.5, 0.5402, 0.5, 0.625, 0.5, 0.625, 0.75, 0.5402, 0.75, 0.5402, 0.875, 0.625, 0.875, 0.625, 1.0, 0.5402, 1.0, 0.25, 0.5, 0.375, 0.5, 0.375, 0.75, 0.25, 0.75, 0.75, 0.5, 0.875, 0.5, 0.875, 0.75, 0.75, 0.75, 0.625, 0.5, 0.75, 0.5, 0.75, 0.75, 0.625, 0.75, 0.125, 0.5, 0.25, 0.5, 0.25, 0.75, 0.125, 0.75, 0.5402, 0.75, 0.625, 0.75, 0.625, 0.875, 0.5402, 0.875, 0.5402, 0.25, 0.625, 0.25, 0.625, 0.375, 0.5402, 0.375, 0.4576, 0.25, 0.5402, 0.25, 0.5402, 0.375, 0.4576, 0.375, 0.4576, 0.75, 0.5402, 0.75, 0.5402, 0.875, 0.4576, 0.875, 0.4576, 0.875, 0.5402, 0.875, 0.5402, 1.0, 0.4576, 1.0, 0.4576, 0.5, 0.5402, 0.5, 0.5402, 0.75, 0.4576, 0.75, 0.4576, 0.375, 0.5402, 0.375, 0.5402, 0.5, 0.4576, 0.5, 0.4576, 0.0, 0.5402, 0.0, 0.5402, 0.25, 0.4576, 0.25, 0.375, 0.0, 0.4576, 0.0, 0.4576, 0.25, 0.375, 0.25, 0.375, 0.375, 0.4576, 0.375, 0.4576, 0.5, 0.375, 0.5, 0.375, 0.5, 0.4576, 0.5, 0.4576, 0.75, 0.375, 0.75, 0.375, 0.875, 0.4576, 0.875, 0.4576, 1.0, 0.375, 1.0, 0.375, 0.75, 0.4576, 0.75, 0.4576, 0.875, 0.375, 0.875, 0.375, 0.25, 0.4576, 0.25, 0.4576, 0.375, 0.375, 0.375, 0.5402, 0.0, 0.625, 0.0, 0.625, 0.25, 0.5402, 0.25, 0.5402, 0.375, 0.625, 0.375, 0.625, 0.5, 0.5402, 0.5, 0.5402, 0.5, 0.625, 0.5, 0.625, 0.75, 0.5402, 0.75, 0.5402, 0.875, 0.625, 0.875, 0.625, 1.0, 0.5402, 1.0, 0.25, 0.5, 0.375, 0.5, 0.375, 0.75, 0.25, 0.75, 0.75, 0.5, 0.875, 0.5, 0.875, 0.75, 0.75, 0.75, 0.625, 0.5, 0.75, 0.5, 0.75, 0.75, 0.625, 0.75, 0.125, 0.5, 0.25, 0.5, 0.25, 0.75, 0.125, 0.75, 0.5402, 0.75, 0.625, 0.75, 0.625, 0.875, 0.5402, 0.875, 0.5402, 0.25, 0.625, 0.25, 0.625, 0.375, 0.5402, 0.375, 0.4576, 0.25, 0.5402, 0.25, 0.5402, 0.375, 0.4576, 0.375, 0.4576, 0.75, 0.5402, 0.75, 0.5402, 0.875, 0.4576, 0.875, 0.4576, 0.875, 0.5402, 0.875, 0.5402, 1.0, 0.4576, 1.0, 0.4576, 0.5, 0.5402, 0.5, 0.5402, 0.75, 0.4576, 0.75, 0.4576, 0.375, 0.5402, 0.375, 0.5402, 0.5, 0.4576, 0.5, 0.4576, 0.0, 0.5402, 0.0, 0.5402, 0.25, 0.4576, 0.25, 0.375, 0.0, 0.4576, 0.0, 0.4576, 0.25, 0.375, 0.25, 0.375, 0.375, 0.4576, 0.375, 0.4576, 0.5, 0.375, 0.5, 0.375, 0.5, 0.4576, 0.5, 0.4576, 0.75, 0.375, 0.75, 0.375, 0.875, 0.4576, 0.875, 0.4576, 1.0, 0.375, 1.0, 0.375, 0.75, 0.4576, 0.75, 0.4576, 0.875, 0.375, 0.875, 0.375, 0.25, 0.4576, 0.25, 0.4576, 0.375, 0.375, 0.375, 0.5402, 0.0, 0.625, 0.0, 0.625, 0.25, 0.5402, 0.25, 0.5402, 0.375, 0.625, 0.375, 0.625, 0.5, 0.5402, 0.5, 0.5402, 0.5, 0.625, 0.5, 0.625, 0.75, 0.5402, 0.75, 0.5402, 0.875, 0.625, 0.875, 0.625, 1.0, 0.5402, 1.0, 0.25, 0.5, 0.375, 0.5, 0.375, 0.75, 0.25, 0.75, 0.75, 0.5, 0.875, 0.5, 0.875, 0.75, 0.75, 0.75, 0.625, 0.5, 0.75, 0.5, 0.75, 0.75, 0.625, 0.75, 0.125, 0.5, 0.25, 0.5, 0.25, 0.75, 0.125, 0.75, 0.5402, 0.75, 0.625, 0.75, 0.625, 0.875, 0.5402, 0.875, 0.5402, 0.25, 0.625, 0.25, 0.625, 0.375, 0.5402, 0.375, 0.4576, 0.25, 0.5402, 0.25, 0.5402, 0.375, 0.4576, 0.375, 0.4576, 0.75, 0.5402, 0.75, 0.5402, 0.875, 0.4576, 0.875, 0.4576, 0.875, 0.5402, 0.875, 0.5402, 1.0, 0.4576, 1.0, 0.4576, 0.5, 0.5402, 0.5, 0.5402, 0.75, 0.4576, 0.75, 0.4576, 0.375, 0.5402, 0.375, 0.5402, 0.5, 0.4576, 0.5, 0.4576, 0.0, 0.5402, 0.0, 0.5402, 0.25, 0.4576, 0.25, 0.375, 0.0, 0.4576, 0.0, 0.4576, 0.25, 0.375, 0.25, 0.375, 0.375, 0.4576, 0.375, 0.4576, 0.5, 0.375, 0.5, 0.375, 0.5, 0.4576, 0.5, 0.4576, 0.75, 0.375, 0.75, 0.375, 0.875, 0.4576, 0.875, 0.4576, 1.0, 0.375, 1.0, 0.375, 0.75, 0.4576, 0.75, 0.4576, 0.875, 0.375, 0.875, 0.375, 0.25, 0.4576, 0.25, 0.4576, 0.375, 0.375, 0.375, 0.5402, 0.0, 0.625, 0.0, 0.625, 0.25, 0.5402, 0.25, 0.5402, 0.375, 0.625, 0.375, 0.625, 0.5, 0.5402, 0.5, 0.5402, 0.5, 0.625, 0.5, 0.625, 0.75, 0.5402, 0.75, 0.5402, 0.875, 0.625, 0.875, 0.625, 1.0, 0.5402, 1.0, 0.25, 0.5, 0.375, 0.5, 0.375, 0.75, 0.25, 0.75, 0.75, 0.5, 0.875, 0.5, 0.875, 0.75, 0.75, 0.75, 0.625, 0.5, 0.75, 0.5, 0.75, 0.75, 0.625, 0.75, 0.125, 0.5, 0.25, 0.5, 0.25, 0.75, 0.125, 0.75, 0.5402, 0.75, 0.625, 0.75, 0.625, 0.875, 0.5402, 0.875, 0.5402, 0.25, 0.625, 0.25, 0.625, 0.375, 0.5402, 0.375, 0.4576, 0.25, 0.5402, 0.25, 0.5402, 0.375, 0.4576, 0.375, 0.4576, 0.75, 0.5402, 0.75, 0.5402, 0.875, 0.4576, 0.875, 0.4576, 0.875, 0.5402, 0.875, 0.5402, 1.0, 0.4576, 1.0, 0.4576, 0.5, 0.5402, 0.5, 0.5402, 0.75, 0.4576, 0.75, 0.4576, 0.375, 0.5402, 0.375, 0.5402, 0.5, 0.4576, 0.5, 0.4576, 0.0, 0.5402, 0.0, 0.5402, 0.25, 0.4576, 0.25, 0.375, 0.0, 0.4576, 0.0, 0.4576, 0.25, 0.375, 0.25, 0.375, 0.375, 0.4576, 0.375, 0.4576, 0.5, 0.375, 0.5, 0.375, 0.5, 0.4576, 0.5, 0.4576, 0.75, 0.375, 0.75, 0.375, 0.875, 0.4576, 0.875, 0.4576, 1.0, 0.375, 1.0, 0.375, 0.75, 0.4576, 0.75, 0.4576, 0.875, 0.375, 0.875, 0.375, 0.25, 0.4576, 0.25, 0.4576, 0.375, 0.375, 0.375, 0.5402, 0.0, 0.625, 0.0, 0.625, 0.25, 0.5402, 0.25, 0.5402, 0.375, 0.625, 0.375, 0.625, 0.5, 0.5402, 0.5, 0.5402, 0.5, 0.625, 0.5, 0.625, 0.75, 0.5402, 0.75, 0.5402, 0.875, 0.625, 0.875, 0.625, 1.0, 0.5402, 1.0, 0.25, 0.5, 0.375, 0.5, 0.375, 0.75, 0.25, 0.75, 0.75, 0.5, 0.875, 0.5, 0.875, 0.75, 0.75, 0.75, 0.625, 0.5, 0.75, 0.5, 0.75, 0.75, 0.625, 0.75, 0.125, 0.5, 0.25, 0.5, 0.25, 0.75, 0.125, 0.75, 0.5402, 0.75, 0.625, 0.75, 0.625, 0.875, 0.5402, 0.875, 0.5402, 0.25, 0.625, 0.25, 0.625, 0.375, 0.5402, 0.375, 0.4576, 0.25, 0.5402, 0.25, 0.5402, 0.375, 0.4576, 0.375, 0.4576, 0.75, 0.5402, 0.75, 0.5402, 0.875, 0.4576, 0.875, 0.4576, 0.875, 0.5402, 0.875, 0.5402, 1.0, 0.4576, 1.0, 0.4576, 0.5, 0.5402, 0.5, 0.5402, 0.75, 0.4576, 0.75, 0.4576, 0.375, 0.5402, 0.375, 0.5402, 0.5, 0.4576, 0.5, 0.4576, 0.0, 0.5402, 0.0, 0.5402, 0.25, 0.4576, 0.25, 0.375, 0.0, 0.4576, 0.0, 0.4576, 0.25, 0.375, 0.25, 0.375, 0.375, 0.4576, 0.375, 0.4576, 0.5, 0.375, 0.5, 0.375, 0.5, 0.4576, 0.5, 0.4576, 0.75, 0.375, 0.75, 0.375, 0.875, 0.4576, 0.875, 0.4576, 1.0, 0.375, 1.0, 0.375, 0.75, 0.4576, 0.75, 0.4576, 0.875, 0.375, 0.875, 0.375, 0.25, 0.4576, 0.25, 0.4576, 0.375, 0.375, 0.375])
me_cube_019.materials.append(mat_material_001)
me_cube_019.materials.append(mat_material_002)
me_cube_019.update()

# ---- objects
ob_cube = bpy.data.objects.new('Cube', me_cube_019)

# ---- transforms, parenting, visibility, modifiers, constraints
ob_cube.location = (0.01811, 0.1298, -1.483)
ob_cube.scale = (0.0397, 0.0397, 1.244)

# ---- collection membership
col_collection.objects.link(ob_cube)

# ---- scene / render settings (as saved in the file)
scene.frame_start = 1; scene.frame_end = 250; scene.frame_set(37)
scene.render.engine = 'BLENDER_EEVEE_NEXT'
bpy.context.view_layer.update()

# ---- added for rendering (the .blend has no active camera and no usable light): camera, sun
cam_auto = bpy.data.cameras.new('AutoCamera')
cam_auto.lens = 50.0
cam_auto.sensor_width = 36.0
cam_auto.clip_end = 1000.0
ob_auto_camera = bpy.data.objects.new('AutoCamera', cam_auto)
scene.collection.objects.link(ob_auto_camera)
ob_auto_camera.location = (3.13807, -3.59012, 1.3308)
ob_auto_camera.rotation_euler = (1.09748, -7.21219e-08, 0.694738)
scene.camera = ob_auto_camera
light_auto_sun = bpy.data.lights.new('AutoSun', 'SUN')
light_auto_sun.energy = 3.0
light_auto_sun.angle = 0.0523599
ob_auto_sun = bpy.data.objects.new('AutoSun', light_auto_sun)
scene.collection.objects.link(ob_auto_sun)
ob_auto_sun.rotation_euler = (0.872665, 0.174533, 0.523599)
bpy.context.view_layer.update()
